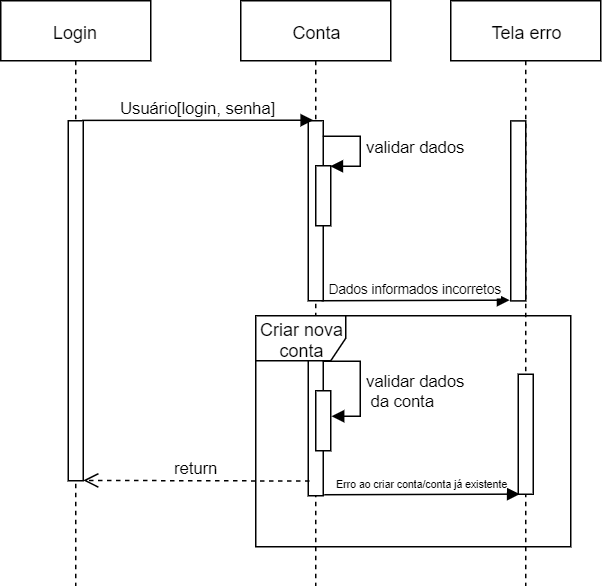

The diagram above was exported from draw.io. Its source (the exported page's mxGraphModel, read from the mxfile embedded in the PNG):
<mxGraphModel dx="707" dy="398" grid="1" gridSize="10" guides="1" tooltips="1" connect="1" arrows="1" fold="1" page="1" pageScale="1" pageWidth="827" pageHeight="1169" math="0" shadow="0">
  <root>
    <mxCell id="0" />
    <mxCell id="1" parent="0" />
    <mxCell id="x1Cn59hFfGYK25gBkArZ-53" value="Login" style="shape=umlLifeline;perimeter=lifelinePerimeter;whiteSpace=wrap;html=1;container=1;collapsible=0;recursiveResize=0;outlineConnect=0;" vertex="1" parent="1">
      <mxGeometry x="220" y="240" width="100" height="390" as="geometry" />
    </mxCell>
    <mxCell id="x1Cn59hFfGYK25gBkArZ-56" value="" style="html=1;points=[];perimeter=orthogonalPerimeter;" vertex="1" parent="x1Cn59hFfGYK25gBkArZ-53">
      <mxGeometry x="45" y="80" width="10" height="240" as="geometry" />
    </mxCell>
    <mxCell id="x1Cn59hFfGYK25gBkArZ-54" value="Conta" style="shape=umlLifeline;perimeter=lifelinePerimeter;whiteSpace=wrap;html=1;container=1;collapsible=0;recursiveResize=0;outlineConnect=0;" vertex="1" parent="1">
      <mxGeometry x="380" y="240" width="100" height="390" as="geometry" />
    </mxCell>
    <mxCell id="x1Cn59hFfGYK25gBkArZ-58" value="" style="html=1;points=[];perimeter=orthogonalPerimeter;" vertex="1" parent="x1Cn59hFfGYK25gBkArZ-54">
      <mxGeometry x="45" y="80" width="10" height="120" as="geometry" />
    </mxCell>
    <mxCell id="x1Cn59hFfGYK25gBkArZ-61" value="" style="html=1;points=[];perimeter=orthogonalPerimeter;" vertex="1" parent="x1Cn59hFfGYK25gBkArZ-54">
      <mxGeometry x="45" y="234" width="10" height="96" as="geometry" />
    </mxCell>
    <mxCell id="x1Cn59hFfGYK25gBkArZ-64" value="" style="html=1;points=[];perimeter=orthogonalPerimeter;" vertex="1" parent="x1Cn59hFfGYK25gBkArZ-54">
      <mxGeometry x="50" y="110" width="10" height="40" as="geometry" />
    </mxCell>
    <mxCell id="x1Cn59hFfGYK25gBkArZ-65" value="validar dados" style="edgeStyle=orthogonalEdgeStyle;html=1;align=left;spacingLeft=2;endArrow=block;rounded=0;entryX=1;entryY=0;" edge="1" target="x1Cn59hFfGYK25gBkArZ-64" parent="x1Cn59hFfGYK25gBkArZ-54">
      <mxGeometry relative="1" as="geometry">
        <mxPoint x="55" y="90" as="sourcePoint" />
        <Array as="points">
          <mxPoint x="80" y="90" />
        </Array>
      </mxGeometry>
    </mxCell>
    <mxCell id="x1Cn59hFfGYK25gBkArZ-67" value="" style="html=1;points=[];perimeter=orthogonalPerimeter;" vertex="1" parent="x1Cn59hFfGYK25gBkArZ-54">
      <mxGeometry x="50" y="260" width="10" height="40" as="geometry" />
    </mxCell>
    <mxCell id="x1Cn59hFfGYK25gBkArZ-68" value="validar dados&lt;br&gt;&amp;nbsp;da conta" style="edgeStyle=orthogonalEdgeStyle;html=1;align=left;spacingLeft=2;endArrow=block;rounded=0;entryX=1.06;entryY=0.425;entryDx=0;entryDy=0;entryPerimeter=0;" edge="1" target="x1Cn59hFfGYK25gBkArZ-67" parent="x1Cn59hFfGYK25gBkArZ-54">
      <mxGeometry x="0.1029" relative="1" as="geometry">
        <mxPoint x="55" y="240" as="sourcePoint" />
        <Array as="points">
          <mxPoint x="80" y="240" />
          <mxPoint x="80" y="277" />
        </Array>
        <mxPoint as="offset" />
      </mxGeometry>
    </mxCell>
    <mxCell id="x1Cn59hFfGYK25gBkArZ-55" value="Tela erro" style="shape=umlLifeline;perimeter=lifelinePerimeter;whiteSpace=wrap;html=1;container=1;collapsible=0;recursiveResize=0;outlineConnect=0;" vertex="1" parent="1">
      <mxGeometry x="520" y="240" width="100" height="390" as="geometry" />
    </mxCell>
    <mxCell id="x1Cn59hFfGYK25gBkArZ-59" value="" style="html=1;points=[];perimeter=orthogonalPerimeter;" vertex="1" parent="x1Cn59hFfGYK25gBkArZ-55">
      <mxGeometry x="40" y="80.0952380952381" width="10" height="120" as="geometry" />
    </mxCell>
    <mxCell id="x1Cn59hFfGYK25gBkArZ-69" value="" style="html=1;points=[];perimeter=orthogonalPerimeter;" vertex="1" parent="x1Cn59hFfGYK25gBkArZ-55">
      <mxGeometry x="45" y="249" width="10" height="80" as="geometry" />
    </mxCell>
    <mxCell id="x1Cn59hFfGYK25gBkArZ-63" value="Usuário[login, senha]" style="html=1;verticalAlign=bottom;endArrow=block;entryX=0.338;entryY=-0.003;entryDx=0;entryDy=0;entryPerimeter=0;exitX=0.94;exitY=-0.001;exitDx=0;exitDy=0;exitPerimeter=0;" edge="1" parent="1" source="x1Cn59hFfGYK25gBkArZ-56" target="x1Cn59hFfGYK25gBkArZ-58">
      <mxGeometry width="80" relative="1" as="geometry">
        <mxPoint x="280" y="320" as="sourcePoint" />
        <mxPoint x="390" y="320" as="targetPoint" />
      </mxGeometry>
    </mxCell>
    <mxCell id="x1Cn59hFfGYK25gBkArZ-66" value="&lt;font style=&quot;font-size: 9px&quot;&gt;Dados informados incorretos&lt;/font&gt;" style="html=1;verticalAlign=bottom;endArrow=block;entryX=-0.073;entryY=0.996;entryDx=0;entryDy=0;entryPerimeter=0;" edge="1" parent="1" target="x1Cn59hFfGYK25gBkArZ-59">
      <mxGeometry width="80" relative="1" as="geometry">
        <mxPoint x="434" y="440" as="sourcePoint" />
        <mxPoint x="550" y="440" as="targetPoint" />
      </mxGeometry>
    </mxCell>
    <mxCell id="x1Cn59hFfGYK25gBkArZ-73" value="Criar nova conta" style="shape=umlFrame;whiteSpace=wrap;html=1;" vertex="1" parent="1">
      <mxGeometry x="390" y="450" width="210" height="154" as="geometry" />
    </mxCell>
    <mxCell id="x1Cn59hFfGYK25gBkArZ-70" value="&lt;font style=&quot;font-size: 7px&quot;&gt;Erro ao criar conta/conta já existente&lt;/font&gt;" style="html=1;verticalAlign=bottom;endArrow=block;entryX=0.102;entryY=0.999;entryDx=0;entryDy=0;entryPerimeter=0;exitX=1.067;exitY=0.993;exitDx=0;exitDy=0;exitPerimeter=0;" edge="1" parent="1" source="x1Cn59hFfGYK25gBkArZ-61" target="x1Cn59hFfGYK25gBkArZ-69">
      <mxGeometry width="80" relative="1" as="geometry">
        <mxPoint x="435" y="600" as="sourcePoint" />
        <mxPoint x="515" y="600" as="targetPoint" />
      </mxGeometry>
    </mxCell>
    <mxCell id="x1Cn59hFfGYK25gBkArZ-74" value="return" style="html=1;verticalAlign=bottom;endArrow=open;dashed=1;endSize=8;entryX=1;entryY=0.999;entryDx=0;entryDy=0;entryPerimeter=0;exitX=0.079;exitY=0.898;exitDx=0;exitDy=0;exitPerimeter=0;" edge="1" parent="1" source="x1Cn59hFfGYK25gBkArZ-61" target="x1Cn59hFfGYK25gBkArZ-56">
      <mxGeometry relative="1" as="geometry">
        <mxPoint x="400" y="560" as="sourcePoint" />
        <mxPoint x="320" y="560" as="targetPoint" />
      </mxGeometry>
    </mxCell>
  </root>
</mxGraphModel>